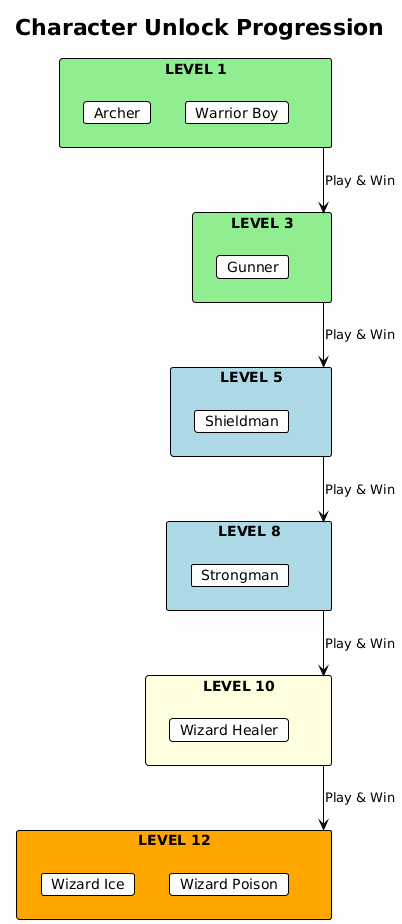

The diagram above was rendered by PlantUML. Its source (embedded in the PNG):
@startuml
!theme plain
skinparam backgroundColor #FEFEFE

title Character Unlock Progression

rectangle "LEVEL 1" as l1 #LightGreen {
    card "Archer"
    card "Warrior Boy"
}

rectangle "LEVEL 3" as l3 #LightGreen {
    card "Gunner"
}

rectangle "LEVEL 5" as l5 #LightBlue {
    card "Shieldman"
}

rectangle "LEVEL 8" as l8 #LightBlue {
    card "Strongman"
}

rectangle "LEVEL 10" as l10 #LightYellow {
    card "Wizard Healer"
}

rectangle "LEVEL 12" as l12 #Orange {
    card "Wizard Ice"
    card "Wizard Poison"
}

l1 -down-> l3 : Play & Win
l3 -down-> l5 : Play & Win
l5 -down-> l8 : Play & Win
l8 -down-> l10 : Play & Win
l10 -down-> l12 : Play & Win
@enduml